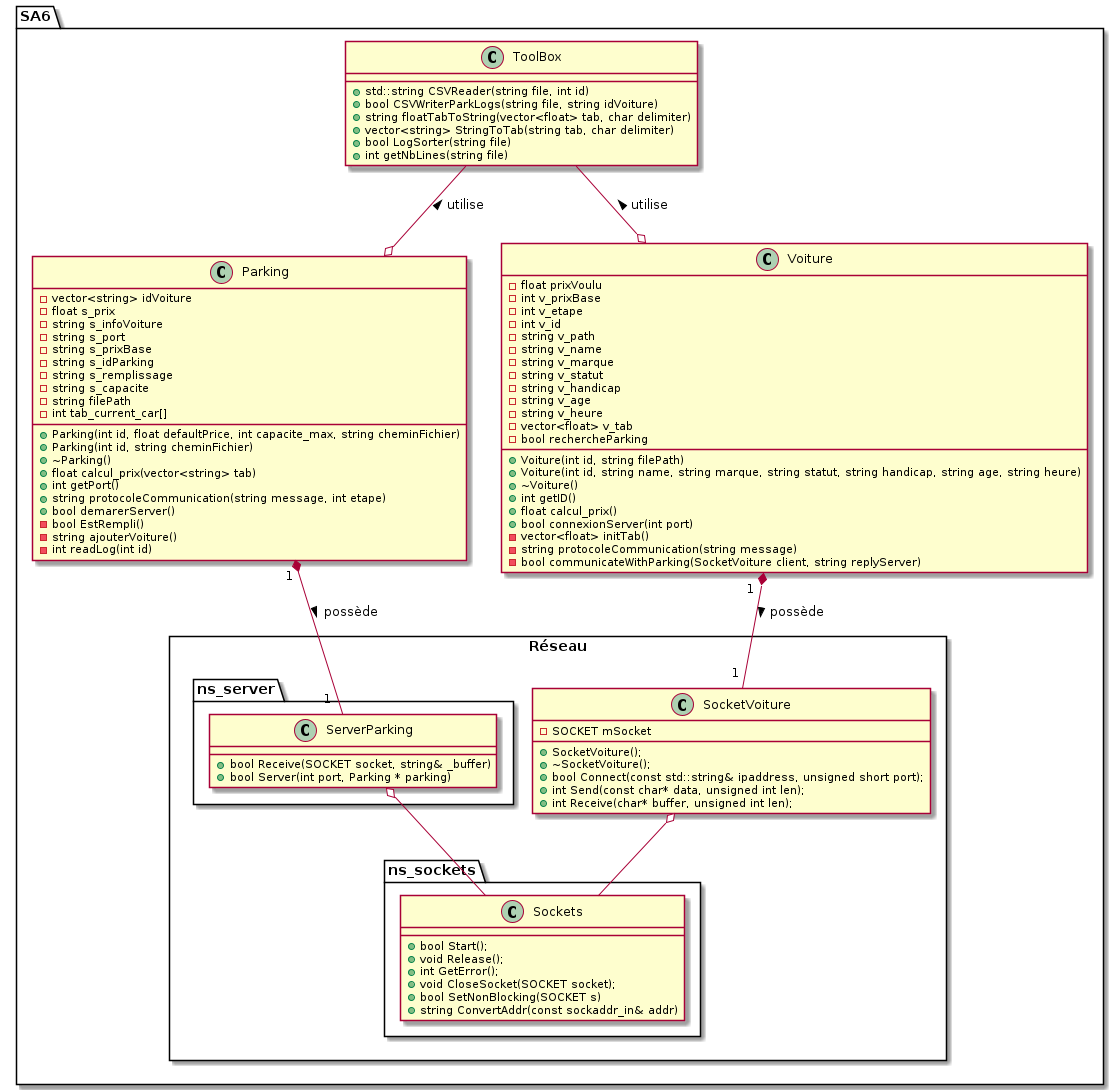

The diagram above was rendered by PlantUML. Its source (embedded in the PNG):
@startuml SA6_uml

package SA6 {

    class ToolBox {

        + std::string CSVReader(string file, int id)
        + bool CSVWriterParkLogs(string file, string idVoiture)
        + string floatTabToString(vector<float> tab, char delimiter)
        + vector<string> StringToTab(string tab, char delimiter)
        + bool LogSorter(string file)
        + int getNbLines(string file)
    }

    class Parking {
        - vector<string> idVoiture
        - float s_prix
        - string s_infoVoiture
        - string s_port
        - string s_prixBase
        - string s_idParking
        - string s_remplissage
        - string s_capacite
        - string filePath
        - int tab_current_car[]

        + Parking(int id, float defaultPrice, int capacite_max, string cheminFichier)
        + Parking(int id, string cheminFichier)
        + ~Parking()
        + float calcul_prix(vector<string> tab)
        + int getPort()
        + string protocoleCommunication(string message, int etape)
        + bool demarerServer()
        - bool EstRempli()
        - string ajouterVoiture()
        - int readLog(int id)
    }

    Class Voiture {
        - float prixVoulu
        - int v_prixBase
        - int v_etape
        - int v_id
        - string v_path
        - string v_name
        - string v_marque
        - string v_statut
        - string v_handicap
        - string v_age
        - string v_heure
        - vector<float> v_tab
        - bool rechercheParking

        + Voiture(int id, string filePath)
        + Voiture(int id, string name, string marque, string statut, string handicap, string age, string heure)
        + ~Voiture()
        + int getID()
        + float calcul_prix()
        + bool connexionServer(int port)
        - vector<float> initTab()
        - string protocoleCommunication(string message)
        - bool communicateWithParking(SocketVoiture client, string replyServer)
    }

    package Réseau <<Rectangle>> {

        package ns_server {
            Class ServerParking {

                + bool Receive(SOCKET socket, string& _buffer)
                + bool Server(int port, Parking * parking)
            }
        }

        Class SocketVoiture {
            - SOCKET mSocket

            + SocketVoiture();
            + ~SocketVoiture();
            + bool Connect(const std::string& ipaddress, unsigned short port);
            + int Send(const char* data, unsigned int len);
            + int Receive(char* buffer, unsigned int len);		
        }

        package ns_sockets{

            Class Sockets {

                + bool Start();
                + void Release();
                + int GetError();
                + void CloseSocket(SOCKET socket);
                + bool SetNonBlocking(SOCKET s)
                + string ConvertAddr(const sockaddr_in& addr)    
            }
        }
    }
}

ToolBox --o Voiture : utilise <
ToolBox --o Parking : utilise <

Parking "1 " *-- "1  " ServerParking : > possède
Voiture "1  " *-- "1 " SocketVoiture : possède >

SocketVoiture o-- Sockets
ServerParking o-- Sockets


@enduml